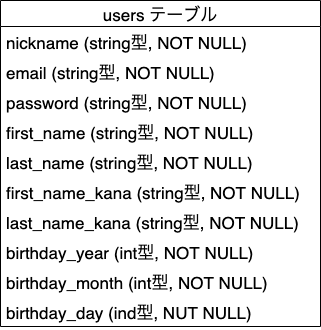

The diagram above was exported from draw.io. Its source (the exported page's mxGraphModel, read from the mxfile embedded in the PNG):
<mxGraphModel dx="666" dy="538" grid="1" gridSize="10" guides="1" tooltips="1" connect="1" arrows="1" fold="1" page="1" pageScale="1" pageWidth="827" pageHeight="1169" math="0" shadow="0">
  <root>
    <mxCell id="0" />
    <mxCell id="1" parent="0" />
    <mxCell id="13" value="users テーブル" style="swimlane;fontStyle=0;childLayout=stackLayout;horizontal=1;startSize=26;horizontalStack=0;resizeParent=1;resizeParentMax=0;resizeLast=0;collapsible=1;marginBottom=0;align=center;fontSize=17;" vertex="1" parent="1">
      <mxGeometry x="60" y="60" width="320" height="326" as="geometry" />
    </mxCell>
    <mxCell id="14" value="nickname (string型, NOT NULL)" style="text;strokeColor=none;fillColor=none;spacingLeft=4;spacingRight=4;overflow=hidden;rotatable=0;points=[[0,0.5],[1,0.5]];portConstraint=eastwest;fontSize=17;" vertex="1" parent="13">
      <mxGeometry y="26" width="320" height="30" as="geometry" />
    </mxCell>
    <mxCell id="15" value="email (string型, NOT NULL)" style="text;strokeColor=none;fillColor=none;spacingLeft=4;spacingRight=4;overflow=hidden;rotatable=0;points=[[0,0.5],[1,0.5]];portConstraint=eastwest;fontSize=17;" vertex="1" parent="13">
      <mxGeometry y="56" width="320" height="30" as="geometry" />
    </mxCell>
    <mxCell id="21" value="password (string型, NOT NULL)" style="text;strokeColor=none;fillColor=none;spacingLeft=4;spacingRight=4;overflow=hidden;rotatable=0;points=[[0,0.5],[1,0.5]];portConstraint=eastwest;fontSize=17;" vertex="1" parent="13">
      <mxGeometry y="86" width="320" height="30" as="geometry" />
    </mxCell>
    <mxCell id="23" value="first_name (string型, NOT NULL)" style="text;strokeColor=none;fillColor=none;spacingLeft=4;spacingRight=4;overflow=hidden;rotatable=0;points=[[0,0.5],[1,0.5]];portConstraint=eastwest;fontSize=17;" vertex="1" parent="13">
      <mxGeometry y="116" width="320" height="30" as="geometry" />
    </mxCell>
    <mxCell id="22" value="last_name (string型, NOT NULL)" style="text;strokeColor=none;fillColor=none;spacingLeft=4;spacingRight=4;overflow=hidden;rotatable=0;points=[[0,0.5],[1,0.5]];portConstraint=eastwest;fontSize=17;" vertex="1" parent="13">
      <mxGeometry y="146" width="320" height="30" as="geometry" />
    </mxCell>
    <mxCell id="16" value="first_name_kana (string型, NOT NULL)" style="text;strokeColor=none;fillColor=none;spacingLeft=4;spacingRight=4;overflow=hidden;rotatable=0;points=[[0,0.5],[1,0.5]];portConstraint=eastwest;fontSize=17;" vertex="1" parent="13">
      <mxGeometry y="176" width="320" height="30" as="geometry" />
    </mxCell>
    <mxCell id="17" value="last_name_kana (string型, NOT NULL)" style="text;strokeColor=none;fillColor=none;spacingLeft=4;spacingRight=4;overflow=hidden;rotatable=0;points=[[0,0.5],[1,0.5]];portConstraint=eastwest;fontSize=17;" vertex="1" parent="13">
      <mxGeometry y="206" width="320" height="30" as="geometry" />
    </mxCell>
    <mxCell id="20" value="birthday_year (int型, NOT NULL)" style="text;strokeColor=none;fillColor=none;spacingLeft=4;spacingRight=4;overflow=hidden;rotatable=0;points=[[0,0.5],[1,0.5]];portConstraint=eastwest;fontSize=17;" vertex="1" parent="13">
      <mxGeometry y="236" width="320" height="30" as="geometry" />
    </mxCell>
    <mxCell id="18" value="birthday_month (int型, NOT NULL)" style="text;strokeColor=none;fillColor=none;spacingLeft=4;spacingRight=4;overflow=hidden;rotatable=0;points=[[0,0.5],[1,0.5]];portConstraint=eastwest;fontSize=17;" vertex="1" parent="13">
      <mxGeometry y="266" width="320" height="30" as="geometry" />
    </mxCell>
    <mxCell id="19" value="birthday_day (ind型, NUT NULL)" style="text;strokeColor=none;fillColor=none;spacingLeft=4;spacingRight=4;overflow=hidden;rotatable=0;points=[[0,0.5],[1,0.5]];portConstraint=eastwest;fontSize=17;" vertex="1" parent="13">
      <mxGeometry y="296" width="320" height="30" as="geometry" />
    </mxCell>
  </root>
</mxGraphModel>